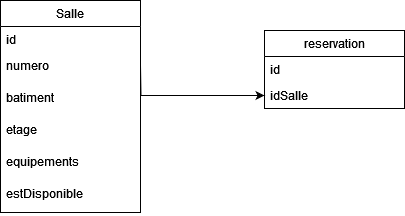

The diagram above was exported from draw.io. Its source (the exported page's mxGraphModel, read from the mxfile embedded in the PNG):
<mxGraphModel dx="1674" dy="774" grid="1" gridSize="10" guides="1" tooltips="1" connect="1" arrows="1" fold="1" page="1" pageScale="1" pageWidth="827" pageHeight="1169" math="0" shadow="0">
  <root>
    <mxCell id="0" />
    <mxCell id="1" parent="0" />
    <mxCell id="WWOah4oki0XX-68r-9di-1" value="Salle" style="swimlane;fontStyle=0;childLayout=stackLayout;horizontal=1;startSize=26;fillColor=none;horizontalStack=0;resizeParent=1;resizeParentMax=0;resizeLast=0;collapsible=1;marginBottom=0;whiteSpace=wrap;html=1;" parent="1" vertex="1">
      <mxGeometry x="150" y="140" width="140" height="212" as="geometry" />
    </mxCell>
    <mxCell id="WWOah4oki0XX-68r-9di-2" value="id" style="text;strokeColor=none;fillColor=none;align=left;verticalAlign=top;spacingLeft=4;spacingRight=4;overflow=hidden;rotatable=0;points=[[0,0.5],[1,0.5]];portConstraint=eastwest;whiteSpace=wrap;html=1;" parent="WWOah4oki0XX-68r-9di-1" vertex="1">
      <mxGeometry y="26" width="140" height="26" as="geometry" />
    </mxCell>
    <mxCell id="WWOah4oki0XX-68r-9di-10" value="numero" style="text;strokeColor=none;fillColor=none;align=left;verticalAlign=top;spacingLeft=4;spacingRight=4;overflow=hidden;rotatable=0;points=[[0,0.5],[1,0.5]];portConstraint=eastwest;whiteSpace=wrap;html=1;" parent="WWOah4oki0XX-68r-9di-1" vertex="1">
      <mxGeometry y="52" width="140" height="32" as="geometry" />
    </mxCell>
    <mxCell id="WWOah4oki0XX-68r-9di-11" value="batiment" style="text;strokeColor=none;fillColor=none;align=left;verticalAlign=top;spacingLeft=4;spacingRight=4;overflow=hidden;rotatable=0;points=[[0,0.5],[1,0.5]];portConstraint=eastwest;whiteSpace=wrap;html=1;" parent="WWOah4oki0XX-68r-9di-1" vertex="1">
      <mxGeometry y="84" width="140" height="32" as="geometry" />
    </mxCell>
    <mxCell id="WWOah4oki0XX-68r-9di-12" value="etage" style="text;strokeColor=none;fillColor=none;align=left;verticalAlign=top;spacingLeft=4;spacingRight=4;overflow=hidden;rotatable=0;points=[[0,0.5],[1,0.5]];portConstraint=eastwest;whiteSpace=wrap;html=1;" parent="WWOah4oki0XX-68r-9di-1" vertex="1">
      <mxGeometry y="116" width="140" height="32" as="geometry" />
    </mxCell>
    <mxCell id="WWOah4oki0XX-68r-9di-15" value="equipements" style="text;strokeColor=none;fillColor=none;align=left;verticalAlign=top;spacingLeft=4;spacingRight=4;overflow=hidden;rotatable=0;points=[[0,0.5],[1,0.5]];portConstraint=eastwest;whiteSpace=wrap;html=1;" parent="WWOah4oki0XX-68r-9di-1" vertex="1">
      <mxGeometry y="148" width="140" height="32" as="geometry" />
    </mxCell>
    <mxCell id="WWOah4oki0XX-68r-9di-13" value="estDisponible" style="text;strokeColor=none;fillColor=none;align=left;verticalAlign=top;spacingLeft=4;spacingRight=4;overflow=hidden;rotatable=0;points=[[0,0.5],[1,0.5]];portConstraint=eastwest;whiteSpace=wrap;html=1;" parent="WWOah4oki0XX-68r-9di-1" vertex="1">
      <mxGeometry y="180" width="140" height="32" as="geometry" />
    </mxCell>
    <mxCell id="WWOah4oki0XX-68r-9di-5" value="reservation" style="swimlane;fontStyle=0;childLayout=stackLayout;horizontal=1;startSize=26;fillColor=none;horizontalStack=0;resizeParent=1;resizeParentMax=0;resizeLast=0;collapsible=1;marginBottom=0;whiteSpace=wrap;html=1;" parent="1" vertex="1">
      <mxGeometry x="414" y="170" width="140" height="78" as="geometry" />
    </mxCell>
    <mxCell id="WWOah4oki0XX-68r-9di-6" value="id" style="text;strokeColor=none;fillColor=none;align=left;verticalAlign=top;spacingLeft=4;spacingRight=4;overflow=hidden;rotatable=0;points=[[0,0.5],[1,0.5]];portConstraint=eastwest;whiteSpace=wrap;html=1;" parent="WWOah4oki0XX-68r-9di-5" vertex="1">
      <mxGeometry y="26" width="140" height="26" as="geometry" />
    </mxCell>
    <mxCell id="WWOah4oki0XX-68r-9di-14" value="idSalle" style="text;strokeColor=none;fillColor=none;align=left;verticalAlign=top;spacingLeft=4;spacingRight=4;overflow=hidden;rotatable=0;points=[[0,0.5],[1,0.5]];portConstraint=eastwest;whiteSpace=wrap;html=1;" parent="WWOah4oki0XX-68r-9di-5" vertex="1">
      <mxGeometry y="52" width="140" height="26" as="geometry" />
    </mxCell>
    <mxCell id="WWOah4oki0XX-68r-9di-9" style="edgeStyle=orthogonalEdgeStyle;rounded=0;orthogonalLoop=1;jettySize=auto;html=1;entryX=0;entryY=0.5;entryDx=0;entryDy=0;" parent="1" target="WWOah4oki0XX-68r-9di-14" edge="1">
      <mxGeometry relative="1" as="geometry">
        <mxPoint x="290" y="205" as="sourcePoint" />
      </mxGeometry>
    </mxCell>
  </root>
</mxGraphModel>